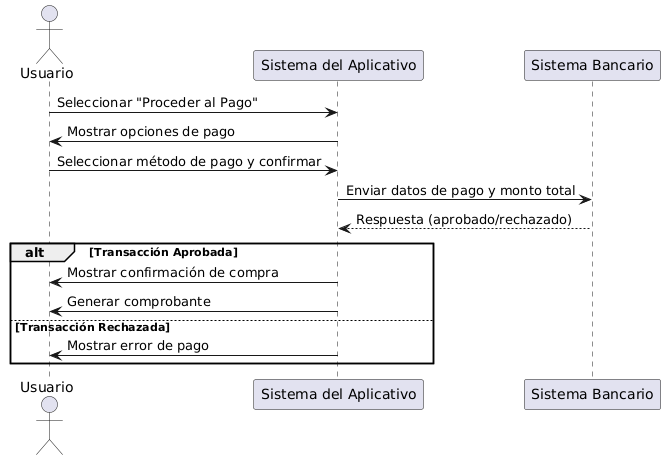

The diagram above was rendered by PlantUML. Its source (embedded in the PNG):
@startuml
actor Usuario
participant "Sistema del Aplicativo" as Sistema
participant "Sistema Bancario" as Banco

Usuario -> Sistema : Seleccionar "Proceder al Pago"
Sistema -> Usuario : Mostrar opciones de pago

Usuario -> Sistema : Seleccionar método de pago y confirmar
Sistema -> Banco : Enviar datos de pago y monto total
Banco --> Sistema : Respuesta (aprobado/rechazado)

alt Transacción Aprobada
    Sistema -> Usuario : Mostrar confirmación de compra
    Sistema -> Usuario : Generar comprobante
else Transacción Rechazada
    Sistema -> Usuario : Mostrar error de pago
end
@enduml